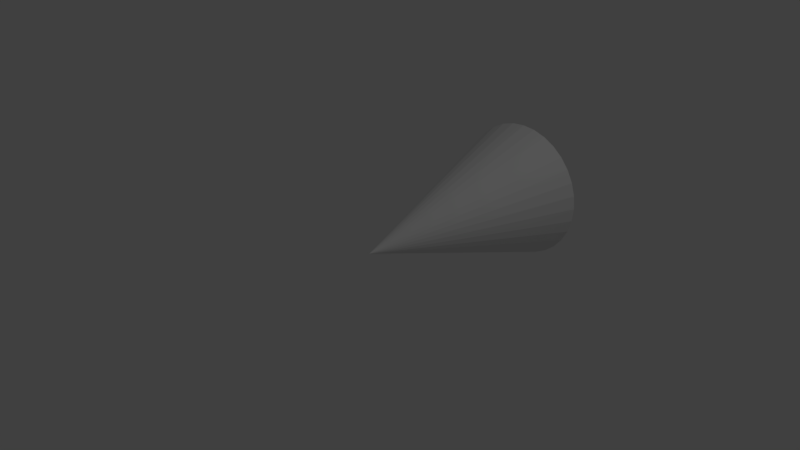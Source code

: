 # Source: cone.blend  (saved by Blender 2.79.0; exported with 4.5.12 LTS)
import bpy
from mathutils import Matrix  # noqa: F401  (used for matrix-valued properties, if any)

bpy.ops.wm.read_factory_settings(use_empty=True)
scene = bpy.context.scene
scene.name = 'Scene'

# ---- collections
col_collection_1 = bpy.data.collections.new('Collection 1'); scene.collection.children.link(col_collection_1)

# ---- world
world_world = bpy.data.worlds.new('World'); scene.world = world_world
world_world.color = (0.05088, 0.05088, 0.05088)
world_world.use_sun_shadow = False
world_world.sun_shadow_jitter_overblur = 0.0
world_world.cycles.sampling_method = 'MANUAL'

# ---- cameras
cam_camera = bpy.data.cameras.new('Camera')
cam_camera.clip_end = 100.0
cam_camera.lens = 35.0
cam_camera.sensor_width = 32.0
cam_camera.sensor_height = 18.0
cam_camera.ortho_scale = 7.314
cam_camera.dof.focus_distance = 0.0
cam_camera.dof.aperture_fstop = 128.0

# ---- lights
light_lamp = bpy.data.lights.new('Lamp', 'POINT')
light_lamp.transmission_factor = 0.0
light_lamp.cutoff_distance = 30.0
light_lamp.energy = 100.0
light_lamp.shadow_buffer_clip_start = 1.001
light_lamp.shadow_soft_size = 0.1
light_lamp.shadow_maximum_resolution = 0.006
light_lamp.use_absolute_resolution = True

# ---- meshes
me_cone = bpy.data.meshes.new('Cone')
me_cone.from_pydata([(-6.319e-07, 1.0, -3.0), (0.0, 0.0, 0.0), (0.1951, 0.9808, -3.0), (0.3827, 0.9239, -3.0), (0.5556, 0.8315, -3.0), (0.7071, 0.7071, -3.0), (0.8315, 0.5556, -3.0), (0.9239, 0.3827, -3.0), (0.9808, 0.1951, -3.0), (1.0, 3.312e-08, -3.0), (0.9808, -0.1951, -3.0), (0.9239, -0.3827, -3.0), (0.8315, -0.5556, -3.0), (0.7071, -0.7071, -3.0), (0.5556, -0.8315, -3.0), (0.3827, -0.9239, -3.0), (0.1951, -0.9808, -3.0), (-9.577e-07, -1.0, -3.0), (-0.1951, -0.9808, -3.0), (-0.3827, -0.9239, -3.0), (-0.5556, -0.8315, -3.0), (-0.7071, -0.7071, -3.0), (-0.8315, -0.5556, -3.0), (-0.9239, -0.3827, -3.0), (-0.9808, -0.1951, -3.0), (-1.0, 9.232e-07, -3.0), (-0.9808, 0.1951, -3.0), (-0.9239, 0.3827, -3.0), (-0.8315, 0.5556, -3.0), (-0.7071, 0.7071, -3.0), (-0.5556, 0.8315, -3.0), (-0.3827, 0.9239, -3.0), (-0.1951, 0.9808, -3.0)], [], [(0, 1, 2), (2, 1, 3), (3, 1, 4), (4, 1, 5), (5, 1, 6), (6, 1, 7), (7, 1, 8), (8, 1, 9), (9, 1, 10), (10, 1, 11), (11, 1, 12), (12, 1, 13), (13, 1, 14), (14, 1, 15), (15, 1, 16), (16, 1, 17), (17, 1, 18), (18, 1, 19), (19, 1, 20), (20, 1, 21), (21, 1, 22), (22, 1, 23), (23, 1, 24), (24, 1, 25), (25, 1, 26), (26, 1, 27), (27, 1, 28), (28, 1, 29), (29, 1, 30), (30, 1, 31), (31, 1, 32), (32, 1, 0), (0, 2, 3, 4, 5, 6, 7, 8, 9, 10, 11, 12, 13, 14, 15, 16, 17, 18, 19, 20, 21, 22, 23, 24, 25, 26, 27, 28, 29, 30, 31, 32)])
_uv = me_cone.uv_layers.new(name='UVMap')
_uv.uv.foreach_set('vector', [0.5932, 0.002134, 0.6802, 0.6119, 0.5568, 0.007409, 0.5568, 0.007409, 0.6802, 0.6119, 0.519, 0.01562, 0.519, 0.01562, 0.6802, 0.6119, 0.4812, 0.02646, 0.4812, 0.02646, 0.6802, 0.6119, 0.4449, 0.03951, 0.4449, 0.03951, 0.6802, 0.6119, 0.4114, 0.05426, 0.4114, 0.05426, 0.6802, 0.6119, 0.382, 0.07014, 0.382, 0.07014, 0.6802, 0.6119, 0.358, 0.08656, 0.358, 0.08656, 0.6802, 0.6119, 0.3401, 0.1029, 0.3401, 0.005361, 0.3401, 0.6119, 0.316, 0.00109, 0.316, 0.00109, 0.3401, 0.6119, 0.2866, 0.0, 0.2866, 0.0, 0.3401, 0.6119, 0.2531, 0.002134, 0.2531, 0.002134, 0.3401, 0.6119, 0.2167, 0.007409, 0.2167, 0.007409, 0.3401, 0.6119, 0.1789, 0.01562, 0.1789, 0.01562, 0.3401, 0.6119, 0.1411, 0.02646, 0.1411, 0.02646, 0.3401, 0.6119, 0.1047, 0.03951, 0.1047, 0.03951, 0.3401, 0.6119, 0.07126, 0.05426, 0.07126, 0.05426, 0.3401, 0.6119, 0.04192, 0.07014, 0.04192, 0.07014, 0.3401, 0.6119, 0.01786, 0.08656, 0.01786, 0.08656, 0.3401, 0.6119, 0.0, 0.1029, 1.0, 0.002181, 1.0, 0.6134, 0.9707, 0.0, 0.9707, 0.0, 1.0, 0.6134, 0.9371, 0.0008872, 0.9371, 0.0008872, 1.0, 0.6134, 0.9005, 0.004808, 0.9005, 0.004808, 1.0, 0.6134, 0.8624, 0.01161, 0.8624, 0.01161, 1.0, 0.6134, 0.8242, 0.02104, 0.8242, 0.02104, 1.0, 0.6134, 0.7874, 0.03272, 0.7874, 0.03272, 1.0, 0.6134, 0.7534, 0.04622, 0.7534, 0.04622, 1.0, 0.6134, 0.7234, 0.06101, 0.7234, 0.06101, 1.0, 0.6134, 0.6987, 0.07652, 0.6987, 0.07652, 1.0, 0.6134, 0.6802, 0.09216, 0.6802, 0.005361, 0.6802, 0.6119, 0.6561, 0.00109, 0.6561, 0.00109, 0.6802, 0.6119, 0.6267, 0.0, 0.6267, 0.0, 0.6802, 0.6119, 0.5932, 0.002134, 0.28, 0.7868, 0.2877, 0.7493, 0.3028, 0.714, 0.3247, 0.6822, 0.3526, 0.6552, 0.3853, 0.634, 0.4218, 0.6194, 0.4604, 0.6119, 0.4998, 0.6119, 0.5385, 0.6194, 0.5749, 0.634, 0.6077, 0.6552, 0.6356, 0.6822, 0.6575, 0.714, 0.6725, 0.7493, 0.6802, 0.7868, 0.6802, 0.8251, 0.6725, 0.8626, 0.6575, 0.8979, 0.6356, 0.9296, 0.6077, 0.9567, 0.5749, 0.9779, 0.5385, 0.9925, 0.4998, 1.0, 0.4604, 1.0, 0.4218, 0.9925, 0.3853, 0.9779, 0.3526, 0.9567, 0.3247, 0.9296, 0.3028, 0.8979, 0.2877, 0.8626, 0.28, 0.8251])
me_cone.use_remesh_preserve_volume = False
me_cone.use_remesh_preserve_attributes = False
me_cone.use_mirror_vertex_groups = False
me_cone.update()

# ---- objects
ob_cone = bpy.data.objects.new('Cone', me_cone)
ob_lamp = bpy.data.objects.new('Lamp', light_lamp)
ob_camera = bpy.data.objects.new('Camera', cam_camera)

# ---- transforms, parenting, visibility, modifiers, constraints
ob_cone.location = (0.0, 0.0, 0.0)
ob_cone.rotation_euler = (1.571, -3.142, 6.283)
ob_cone.lineart.crease_threshold = 0.0
ob_lamp.location = (4.076, 1.005, 5.904)
ob_lamp.rotation_euler = (0.6503, 0.05522, 1.866)
ob_lamp.lock_rotations_4d = False
ob_lamp.empty_display_type = 'ARROWS'
ob_lamp.color = (0.0, 0.0, 0.0, 0.0)
ob_lamp.lineart.crease_threshold = 0.0
ob_camera.location = (7.481, -6.508, 5.344)
ob_camera.rotation_euler = (1.109, 0.0, 0.8149)
ob_camera.lock_rotations_4d = False
ob_camera.empty_display_type = 'ARROWS'
ob_camera.color = (0.0, 0.0, 0.0, 0.0)
ob_camera.display_type = 'WIRE'
ob_camera.lineart.crease_threshold = 0.0

# ---- collection membership
col_collection_1.objects.link(ob_cone)
col_collection_1.objects.link(ob_lamp)
col_collection_1.objects.link(ob_camera)

# ---- scene / render settings (as saved in the file)
scene.camera = ob_camera
scene.frame_start = 1; scene.frame_end = 250; scene.frame_set(1)
scene.render.engine = 'BLENDER_EEVEE_NEXT'
scene.render.resolution_percentage = 50
scene.render.dither_intensity = 0.0
scene.cycles.use_denoising = False
scene.cycles.samples = 128
scene.cycles.sampling_pattern = 'TABULATED_SOBOL'
scene.cycles.use_adaptive_sampling = False
scene.cycles.use_light_tree = False
scene.cycles.blur_glossy = 0.0
scene.cycles.sample_clamp_indirect = 0.0
scene.view_settings.view_transform = 'Standard'
bpy.context.view_layer.update()
